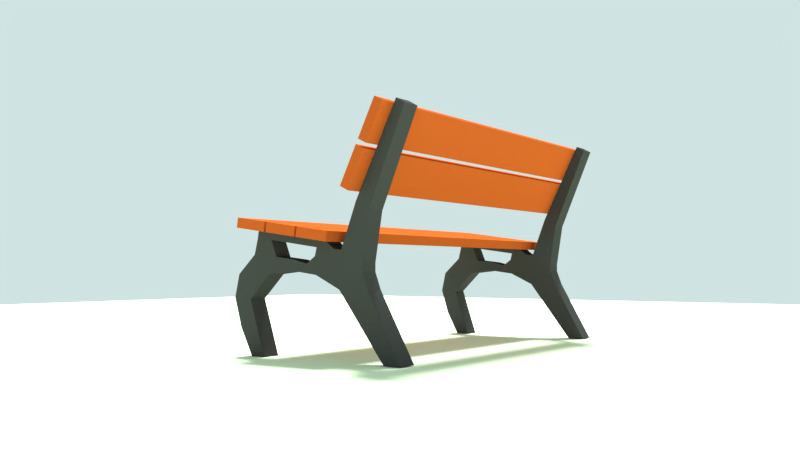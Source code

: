 # Source: bench.blend  (saved by Blender 2.80.41; exported with 4.5.12 LTS)
import bpy
from mathutils import Matrix  # noqa: F401  (used for matrix-valued properties, if any)

bpy.ops.wm.read_factory_settings(use_empty=True)
scene = bpy.context.scene
scene.name = 'Scene'

# ---- collections
col_collection_1 = bpy.data.collections.new('Collection 1'); scene.collection.children.link(col_collection_1)

# ---- materials (node trees are filled in below, after node groups)
mat_material = bpy.data.materials.new('Material')
mat_material.alpha_threshold = 0.0
mat_material.use_transparent_shadow = False
mat_material.diffuse_color = (0.6895, 0.8491, 0.5959, 1.0)
mat_material.roughness = 0.5
mat_dark_grey = bpy.data.materials.new('dark grey')
mat_dark_grey.alpha_threshold = 0.0
mat_dark_grey.use_transparent_shadow = False
mat_dark_grey.diffuse_color = (0.05141, 0.05141, 0.05141, 1.0)
mat_dark_grey.roughness = 0.5
mat_dark_grey.specular_intensity = 0.0
mat_brown = bpy.data.materials.new('brown')
mat_brown.alpha_threshold = 0.0
mat_brown.use_transparent_shadow = False
mat_brown.diffuse_color = (0.4798, 0.08763, 0.0165, 1.0)
mat_brown.roughness = 0.5
mat_brown.specular_intensity = 0.0

# ---- material node trees

# ---- world
world_world = bpy.data.worlds.new('World'); scene.world = world_world
world_world.color = (0.6239, 0.7737, 0.7648)
world_world.use_sun_shadow = False
world_world.sun_shadow_jitter_overblur = 0.0
world_world.cycles.sampling_method = 'MANUAL'

# ---- cameras
cam_camera = bpy.data.cameras.new('Camera')
cam_camera.clip_end = 100.0
cam_camera.lens = 35.0
cam_camera.sensor_width = 32.0
cam_camera.sensor_height = 18.0
cam_camera.display_size = 2.0
cam_camera.dof.focus_distance = 0.0
cam_camera.dof.aperture_fstop = 128.0
cam_camera.dof.aperture_blades = 6

# ---- lights
light_sun = bpy.data.lights.new('Sun', 'SUN')
light_sun.transmission_factor = 0.0
light_sun.angle = 0.2487
light_sun.energy = 9.15
light_sun.shadow_buffer_clip_start = 0.0
light_sun.shadow_soft_size = 0.125

# ---- meshes
me_plane = bpy.data.meshes.new('Plane')
me_plane.from_pydata([(-1.0, -1.0, 0.0), (1.0, -1.0, 0.0), (-1.0, 1.0, 0.0), (1.0, 1.0, 0.0)], [], [(0, 1, 3, 2)])
me_plane.materials.append(mat_material)
me_plane.use_remesh_preserve_volume = False
me_plane.use_remesh_preserve_attributes = False
me_plane.use_mirror_vertex_groups = False
me_plane.update()
me_cube = bpy.data.meshes.new('Cube')
me_cube.from_pydata([(-1.682, -3.793, -2.56), (-0.9829, -3.793, -1.317), (-1.682, -3.413, -2.56), (-0.9829, -3.413, -1.317), (-1.323, -3.793, -2.56), (-0.3734, -3.793, -1.317), (-1.323, -3.413, -2.56), (-0.3734, -3.413, -1.317), (-0.8681, -3.793, -1.009), (-0.8681, -3.413, -1.009), (0.1567, -3.793, -1.066), (0.1567, -3.413, -1.066), (-0.8681, -3.793, -0.853), (-0.8681, -3.413, -0.853), (0.3741, -3.793, -0.8674), (0.3741, -3.413, -0.8674), (-0.4129, -3.413, -0.633), (-0.4129, -3.793, -0.633), (-1.015, -3.793, 0.04338), (-1.015, -3.413, 0.04338), (-0.7356, -3.413, 0.2027), (-0.7356, -3.793, 0.2027), (-1.751, -3.793, 1.784), (-1.751, -3.413, 1.784), (-1.577, -3.413, 1.883), (-1.577, -3.793, 1.883), (0.6936, -3.793, -0.9945), (0.6936, -3.413, -0.9945), (0.6936, -3.793, -0.7878), (0.6936, -3.413, -0.7878), (1.276, -3.793, -1.055), (1.276, -3.413, -1.055), (1.108, -3.793, -0.7401), (1.108, -3.413, -0.7401), (2.055, -3.793, -1.055), (2.055, -3.413, -1.055), (1.657, -3.793, -0.6938), (1.657, -3.413, -0.6938), (1.236, -3.793, -0.4272), (1.236, -3.413, -0.4272), (1.577, -3.793, -0.3795), (1.577, -3.413, -0.3795), (0.1445, -3.793, -0.5798), (0.1445, -3.413, -0.5798), (-0.1329, -3.413, -0.5312), (-0.1329, -3.793, -0.5312), (1.755, -3.793, -1.516), (1.755, -3.413, -1.516), (2.16, -3.793, -1.498), (2.16, -3.413, -1.498), (1.398, -3.793, -2.572), (1.398, -3.413, -2.572), (1.708, -3.793, -2.572), (1.708, -3.413, -2.572), (1.99, -3.793, -2.044), (1.99, -3.413, -2.044), (1.216, -3.793, -0.283), (1.216, -3.413, -0.283), (1.557, -3.793, -0.2353), (1.557, -3.413, -0.2353), (0.4683, -3.793, -0.3874), (0.4683, -3.413, -0.3874), (-0.07313, -3.413, -0.4629), (-0.07313, -3.793, -0.4629), (-0.3184, -4.101, -0.4961), (-0.3442, -4.101, -0.3106), (0.3629, -4.101, -0.4013), (0.337, -4.101, -0.2157), (0.4084, -4.101, -0.3949), (0.3825, -4.101, -0.2094), (1.09, -4.101, -0.3001), (1.064, -4.101, -0.1145), (1.135, -4.101, -0.2937), (1.109, -4.101, -0.1082), (1.816, -4.101, -0.1989), (1.79, -4.101, -0.01331), (-1.018, -4.103, 1.205), (-1.191, -4.103, 1.119), (-1.358, -4.103, 1.888), (-1.532, -4.103, 1.802), (-0.6345, -4.103, 0.4365), (-0.8079, -4.103, 0.3501), (-0.9752, -4.103, 1.12), (-1.149, -4.103, 1.033), (0.182, -3.793, -0.7335), (-0.2499, -3.793, -0.6108), (-0.2499, -3.413, -0.6108), (0.182, -3.413, -0.7335), (-1.682, 3.793, -2.56), (-0.9829, 3.793, -1.317), (-1.682, 3.413, -2.56), (-0.9829, 3.413, -1.317), (-1.323, 3.793, -2.56), (-0.3734, 3.793, -1.317), (-1.323, 3.413, -2.56), (-0.3734, 3.413, -1.317), (-0.8681, 3.793, -1.009), (-0.8681, 3.413, -1.009), (0.1567, 3.793, -1.066), (0.1567, 3.413, -1.066), (-0.8681, 3.793, -0.853), (-0.8681, 3.413, -0.853), (0.3741, 3.793, -0.8674), (0.3741, 3.413, -0.8674), (-0.4129, 3.413, -0.633), (-0.4129, 3.793, -0.633), (-1.015, 3.793, 0.04338), (-1.015, 3.413, 0.04338), (-0.7356, 3.413, 0.2027), (-0.7356, 3.793, 0.2027), (-1.751, 3.793, 1.784), (-1.751, 3.413, 1.784), (-1.577, 3.413, 1.883), (-1.577, 3.793, 1.883), (0.6936, 3.793, -0.9945), (0.6936, 3.413, -0.9945), (0.6936, 3.793, -0.7878), (0.6936, 3.413, -0.7878), (1.276, 3.793, -1.055), (1.276, 3.413, -1.055), (1.108, 3.793, -0.7401), (1.108, 3.413, -0.7401), (2.055, 3.793, -1.055), (2.055, 3.413, -1.055), (1.657, 3.793, -0.6938), (1.657, 3.413, -0.6938), (1.236, 3.793, -0.4272), (1.236, 3.413, -0.4272), (1.577, 3.793, -0.3795), (1.577, 3.413, -0.3795), (0.1445, 3.793, -0.5798), (0.1445, 3.413, -0.5798), (-0.1329, 3.413, -0.5312), (-0.1329, 3.793, -0.5312), (1.755, 3.793, -1.516), (1.755, 3.413, -1.516), (2.16, 3.793, -1.498), (2.16, 3.413, -1.498), (1.398, 3.793, -2.572), (1.398, 3.413, -2.572), (1.708, 3.793, -2.572), (1.708, 3.413, -2.572), (1.99, 3.793, -2.044), (1.99, 3.413, -2.044), (1.216, 3.793, -0.283), (1.216, 3.413, -0.283), (1.557, 3.793, -0.2353), (1.557, 3.413, -0.2353), (0.4683, 3.793, -0.3874), (0.4683, 3.413, -0.3874), (-0.07313, 3.413, -0.4629), (-0.07313, 3.793, -0.4629), (-0.3184, 4.101, -0.4961), (-0.3442, 4.101, -0.3106), (0.3629, 4.101, -0.4013), (0.337, 4.101, -0.2157), (0.4084, 4.101, -0.3949), (0.3825, 4.101, -0.2094), (1.09, 4.101, -0.3001), (1.064, 4.101, -0.1145), (1.135, 4.101, -0.2937), (1.109, 4.101, -0.1082), (1.816, 4.101, -0.1989), (1.79, 4.101, -0.01331), (-1.018, 4.103, 1.205), (-1.191, 4.103, 1.119), (-1.358, 4.103, 1.888), (-1.532, 4.103, 1.802), (-0.6345, 4.103, 0.4365), (-0.8079, 4.103, 0.3501), (-0.9752, 4.103, 1.12), (-1.149, 4.103, 1.033), (0.182, 3.793, -0.7335), (-0.2499, 3.793, -0.6108), (-0.2499, 3.413, -0.6108), (0.182, 3.413, -0.7335)], [], [(1, 2, 0), (155, 65, 67), (7, 4, 6), (14, 10, 26), (156, 70, 68), (1, 9, 3), (44, 62, 43), (69, 157, 156), (132, 131, 150), (7, 10, 5), (61, 57, 39), (71, 69, 68), (144, 146, 128), (11, 27, 26), (41, 39, 57), (120, 126, 124), (26, 28, 14), (41, 59, 58), (37, 33, 39), (66, 67, 65), (41, 37, 39), (8, 13, 9), (83, 170, 171), (16, 21, 17), (156, 158, 70), (12, 19, 13), (23, 25, 24), (18, 23, 19), (20, 25, 21), (60, 63, 42), (28, 33, 29), (11, 26, 10), (14, 29, 15), (149, 150, 131), (7, 11, 10), (32, 28, 26), (27, 30, 26), (127, 145, 149), (35, 36, 34), (88, 94, 90), (63, 45, 42), (36, 38, 32), (84, 85, 10), (37, 40, 36), (32, 39, 33), (8, 12, 13), (5, 10, 85), (163, 73, 75), (85, 44, 86), (87, 42, 84), (168, 82, 80), (31, 46, 30), (83, 82, 170), (34, 49, 35), (51, 52, 50), (54, 53, 55), (40, 56, 38), (35, 37, 36), (36, 40, 38), (88, 92, 94), (48, 55, 49), (142, 138, 134), (45, 85, 84), (56, 59, 57), (62, 60, 61), (61, 56, 60), (16, 20, 21), (45, 62, 44), (43, 62, 61), (127, 149, 131), (41, 58, 40), (8, 1, 5), (152, 66, 64), (66, 65, 64), (38, 56, 60), (126, 144, 128), (173, 133, 172), (69, 156, 68), (71, 68, 70), (93, 96, 105), (6, 0, 2), (133, 130, 172), (12, 18, 19), (75, 72, 74), (168, 170, 82), (56, 58, 59), (155, 153, 65), (32, 26, 30), (77, 78, 79), (13, 19, 16), (162, 75, 74), (40, 58, 56), (79, 165, 77), (81, 82, 83), (1, 4, 5), (158, 71, 70), (42, 39, 38), (15, 84, 14), (17, 86, 16), (83, 169, 81), (152, 154, 66), (90, 89, 88), (163, 161, 73), (92, 95, 94), (154, 67, 66), (159, 69, 71), (97, 89, 91), (87, 43, 42), (48, 34, 46), (31, 47, 46), (98, 95, 93), (32, 38, 39), (160, 74, 72), (54, 52, 53), (27, 31, 30), (20, 24, 25), (85, 45, 44), (25, 22, 21), (138, 135, 134), (37, 41, 40), (61, 57, 56), (164, 78, 76), (101, 96, 97), (1, 8, 9), (109, 104, 105), (101, 97, 104), (107, 100, 101), (113, 111, 112), (111, 106, 107), (113, 108, 109), (5, 85, 17), (121, 116, 117), (114, 99, 98), (117, 102, 103), (122, 136, 134), (17, 18, 12), (126, 128, 124), (118, 115, 114), (51, 53, 52), (124, 123, 122), (57, 59, 41), (79, 166, 167), (42, 38, 60), (17, 21, 18), (128, 125, 124), (127, 120, 121), (14, 84, 10), (126, 148, 144), (47, 50, 46), (132, 173, 174), (130, 175, 172), (116, 120, 114), (134, 119, 118), (36, 32, 30), (137, 122, 123), (140, 139, 138), (141, 142, 143), (30, 34, 36), (48, 54, 55), (62, 63, 60), (39, 43, 61), (143, 136, 137), (142, 140, 138), (46, 50, 54), (147, 144, 145), (148, 150, 149), (144, 149, 148), (65, 152, 64), (150, 133, 132), (21, 22, 18), (52, 54, 50), (146, 129, 128), (1, 0, 4), (120, 124, 118), (18, 22, 23), (154, 153, 155), (23, 22, 25), (102, 116, 114), (73, 160, 72), (122, 134, 118), (173, 172, 98), (156, 159, 158), (28, 32, 33), (14, 28, 29), (165, 76, 77), (136, 142, 134), (151, 148, 130), (160, 163, 162), (34, 48, 49), (45, 63, 62), (1, 3, 2), (105, 173, 93), (30, 46, 34), (167, 164, 165), (124, 122, 118), (133, 151, 130), (46, 54, 48), (169, 80, 81), (7, 5, 4), (169, 170, 168), (12, 8, 17), (113, 109, 110), (127, 130, 126), (172, 103, 102), (174, 105, 104), (42, 45, 84), (8, 5, 17), (120, 118, 114), (110, 109, 106), (172, 102, 98), (102, 114, 98), (106, 109, 105), (100, 106, 105), (173, 98, 93), (93, 92, 89), (92, 88, 89), (100, 105, 96), (93, 89, 96), (6, 4, 0), (75, 73, 72), (77, 76, 78), (35, 49, 47), (55, 53, 51), (55, 51, 47), (37, 35, 31), (29, 33, 27), (15, 29, 27), (49, 55, 47), (35, 47, 31), (33, 37, 31), (33, 31, 27), (44, 43, 87), (15, 27, 11), (44, 87, 86), (86, 87, 11), (15, 11, 87), (7, 6, 3), (6, 2, 3), (86, 11, 7), (24, 20, 23), (16, 86, 7), (7, 3, 9), (7, 9, 16), (20, 16, 19), (19, 23, 20), (9, 13, 16), (162, 163, 75), (79, 167, 165), (81, 80, 82), (158, 159, 71), (42, 43, 39), (15, 87, 84), (17, 85, 86), (83, 171, 169), (90, 91, 89), (92, 93, 95), (154, 155, 67), (159, 157, 69), (97, 96, 89), (98, 99, 95), (160, 162, 74), (138, 139, 135), (164, 166, 78), (101, 100, 96), (109, 108, 104), (129, 147, 145), (129, 145, 127), (137, 123, 135), (125, 129, 127), (121, 117, 115), (125, 127, 121), (143, 137, 135), (139, 141, 143), (135, 139, 143), (125, 121, 119), (175, 131, 132), (103, 175, 99), (175, 132, 174), (135, 123, 119), (119, 123, 125), (175, 174, 99), (119, 121, 115), (115, 117, 103), (104, 108, 107), (115, 103, 99), (99, 174, 95), (108, 112, 111), (108, 111, 107), (95, 174, 104), (90, 94, 91), (91, 94, 95), (95, 104, 97), (104, 107, 101), (97, 91, 95), (107, 106, 100), (113, 110, 111), (111, 110, 106), (113, 112, 108), (121, 120, 116), (114, 115, 99), (117, 116, 102), (118, 119, 115), (124, 125, 123), (79, 78, 166), (128, 129, 125), (127, 126, 120), (126, 130, 148), (47, 51, 50), (132, 133, 173), (130, 131, 175), (134, 135, 119), (137, 136, 122), (140, 141, 139), (141, 140, 142), (143, 142, 136), (147, 146, 144), (148, 151, 150), (144, 145, 149), (65, 153, 152), (150, 151, 133), (146, 147, 129), (154, 152, 153), (73, 161, 160), (156, 157, 159), (165, 164, 76), (160, 161, 163), (167, 166, 164), (169, 168, 80), (169, 171, 170), (127, 131, 130), (172, 175, 103), (174, 173, 105)])
me_cube.polygons.foreach_set('material_index', [0, 1, 0, 0, 1, 0, 0, 1, 0, 0, 0, 1, 0, 0, 0, 0, 0, 0, 0, 1, 0, 0, 1, 0, 1, 0, 0, 0, 0, 0, 0, 0, 0, 0, 0, 0, 0, 0, 0, 0, 0, 0, 0, 0, 0, 0, 0, 1, 0, 0, 1, 0, 1, 0, 0, 0, 0, 0, 0, 0, 0, 0, 0, 0, 0, 0, 0, 0, 0, 0, 0, 0, 1, 1, 0, 0, 0, 1, 1, 0, 0, 0, 0, 1, 1, 0, 1, 0, 1, 0, 1, 0, 1, 1, 0, 1, 0, 0, 0, 1, 1, 0, 1, 0, 1, 1, 0, 0, 0, 0, 0, 0, 1, 0, 0, 0, 0, 0, 0, 0, 0, 1, 0, 0, 0, 0, 0, 0, 0, 0, 0, 0, 0, 0, 0, 0, 0, 0, 0, 0, 0, 1, 0, 0, 0, 0, 0, 0, 0, 0, 0, 0, 0, 0, 0, 0, 0, 0, 0, 0, 0, 0, 0, 0, 0, 0, 0, 1, 0, 0, 0, 0, 0, 0, 0, 1, 0, 0, 1, 0, 0, 1, 0, 0, 1, 0, 0, 1, 0, 0, 0, 0, 0, 1, 0, 0, 0, 1, 0, 1, 0, 0, 0, 0, 0, 0, 0, 0, 0, 0, 0, 0, 0, 0, 0, 0, 0, 0, 0, 1, 1, 0, 0, 0, 0, 0, 0, 0, 0, 0, 0, 0, 0, 0, 0, 0, 0, 0, 0, 0, 0, 0, 0, 0, 0, 0, 1, 1, 1, 1, 0, 0, 0, 1, 0, 0, 1, 1, 0, 0, 1, 0, 1, 0, 0, 0, 0, 0, 0, 0, 0, 0, 0, 0, 0, 0, 0, 0, 0, 0, 0, 0, 0, 0, 0, 0, 0, 0, 0, 0, 0, 0, 0, 0, 0, 0, 0, 0, 0, 0, 0, 0, 0, 1, 0, 0, 0, 0, 0, 0, 0, 0, 0, 0, 0, 0, 0, 0, 1, 0, 0, 1, 1, 1, 1, 1, 1, 1, 1, 0, 0, 0])
me_cube.materials.append(mat_dark_grey)
me_cube.materials.append(mat_brown)
me_cube.use_remesh_preserve_volume = False
me_cube.use_remesh_preserve_attributes = False
me_cube.use_mirror_vertex_groups = False
me_cube.update()

# ---- objects
ob_sun = bpy.data.objects.new('Sun', light_sun)
ob_camera = bpy.data.objects.new('Camera', cam_camera)
ob_plane = bpy.data.objects.new('Plane', me_plane)
ob_cube = bpy.data.objects.new('Cube', me_cube)

# ---- transforms, parenting, visibility, modifiers, constraints
ob_sun.location = (-14.96, -31.91, 19.44)
ob_sun.rotation_euler = (0.4307, -0.0, 0.6095)
ob_sun.lineart.crease_threshold = 0.0
ob_camera.location = (-10.31, 15.47, 1.6)
ob_camera.rotation_euler = (1.622, -5.531e-08, 3.761)
ob_camera.lineart.crease_threshold = 0.0
ob_plane.location = (0.0, 0.0, 0.0)
ob_plane.scale = (27.97, 27.97, 27.97)
ob_plane.lineart.crease_threshold = 0.0
ob_cube.location = (-0.3255, -5.084e-07, 2.576)
ob_cube.lineart.crease_threshold = 0.0

# ---- collection membership
scene.collection.objects.link(ob_sun)
col_collection_1.objects.link(ob_camera)
col_collection_1.objects.link(ob_plane)
col_collection_1.objects.link(ob_cube)

# ---- scene / render settings (as saved in the file)
scene.camera = ob_camera
scene.frame_start = 1; scene.frame_end = 5; scene.frame_set(5)
scene.render.engine = 'BLENDER_EEVEE_NEXT'
scene.render.dither_intensity = 0.0
scene.render.motion_blur_shutter = 1.0
scene.cycles.use_denoising = False
scene.cycles.samples = 128
scene.cycles.sampling_pattern = 'TABULATED_SOBOL'
scene.cycles.use_adaptive_sampling = False
scene.cycles.use_light_tree = False
scene.cycles.blur_glossy = 0.0
scene.cycles.sample_clamp_indirect = 0.0
scene.view_settings.view_transform = 'Standard'
bpy.context.view_layer.update()
